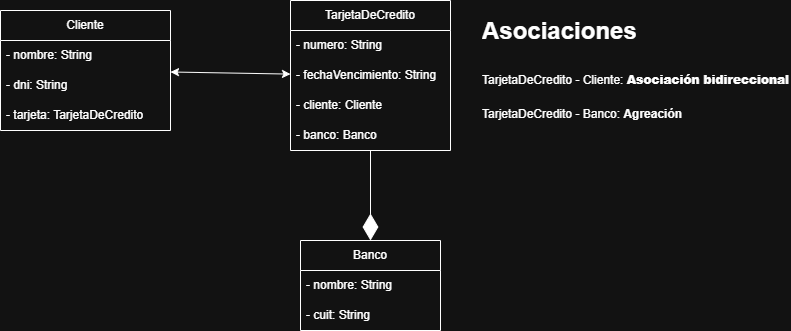

The diagram above was exported from draw.io. Its source (the exported page's mxGraphModel, read from the mxfile embedded in the PNG):
<mxGraphModel dx="786" dy="417" grid="1" gridSize="10" guides="1" tooltips="1" connect="1" arrows="1" fold="1" page="1" pageScale="1" pageWidth="827" pageHeight="1169" math="0" shadow="0">
  <root>
    <mxCell id="0" />
    <mxCell id="1" parent="0" />
    <mxCell id="rx5JJ1P5GIPowefRl8_u-1" value="TarjetaDeCredito" style="swimlane;fontStyle=0;childLayout=stackLayout;horizontal=1;startSize=30;horizontalStack=0;resizeParent=1;resizeParentMax=0;resizeLast=0;collapsible=1;marginBottom=0;whiteSpace=wrap;html=1;" parent="1" vertex="1">
      <mxGeometry x="340" y="160" width="160" height="150" as="geometry" />
    </mxCell>
    <mxCell id="rx5JJ1P5GIPowefRl8_u-2" value="- numero: String" style="text;strokeColor=none;fillColor=none;align=left;verticalAlign=middle;spacingLeft=4;spacingRight=4;overflow=hidden;points=[[0,0.5],[1,0.5]];portConstraint=eastwest;rotatable=0;whiteSpace=wrap;html=1;" parent="rx5JJ1P5GIPowefRl8_u-1" vertex="1">
      <mxGeometry y="30" width="160" height="30" as="geometry" />
    </mxCell>
    <mxCell id="rx5JJ1P5GIPowefRl8_u-3" value="- fechaVencimiento: String" style="text;strokeColor=none;fillColor=none;align=left;verticalAlign=middle;spacingLeft=4;spacingRight=4;overflow=hidden;points=[[0,0.5],[1,0.5]];portConstraint=eastwest;rotatable=0;whiteSpace=wrap;html=1;" parent="rx5JJ1P5GIPowefRl8_u-1" vertex="1">
      <mxGeometry y="60" width="160" height="30" as="geometry" />
    </mxCell>
    <mxCell id="rx5JJ1P5GIPowefRl8_u-13" value="- cliente: Cliente" style="text;strokeColor=none;fillColor=none;align=left;verticalAlign=middle;spacingLeft=4;spacingRight=4;overflow=hidden;points=[[0,0.5],[1,0.5]];portConstraint=eastwest;rotatable=0;whiteSpace=wrap;html=1;" parent="rx5JJ1P5GIPowefRl8_u-1" vertex="1">
      <mxGeometry y="90" width="160" height="30" as="geometry" />
    </mxCell>
    <mxCell id="16RxV_auZkZkdpvDbIAj-1" value="- banco: Banco" style="text;strokeColor=none;fillColor=none;align=left;verticalAlign=middle;spacingLeft=4;spacingRight=4;overflow=hidden;points=[[0,0.5],[1,0.5]];portConstraint=eastwest;rotatable=0;whiteSpace=wrap;html=1;" vertex="1" parent="rx5JJ1P5GIPowefRl8_u-1">
      <mxGeometry y="120" width="160" height="30" as="geometry" />
    </mxCell>
    <mxCell id="rx5JJ1P5GIPowefRl8_u-5" value="Banco" style="swimlane;fontStyle=0;childLayout=stackLayout;horizontal=1;startSize=30;horizontalStack=0;resizeParent=1;resizeParentMax=0;resizeLast=0;collapsible=1;marginBottom=0;whiteSpace=wrap;html=1;" parent="1" vertex="1">
      <mxGeometry x="350" y="400" width="140" height="90" as="geometry" />
    </mxCell>
    <mxCell id="16RxV_auZkZkdpvDbIAj-2" value="- nombre: String" style="text;strokeColor=none;fillColor=none;align=left;verticalAlign=middle;spacingLeft=4;spacingRight=4;overflow=hidden;points=[[0,0.5],[1,0.5]];portConstraint=eastwest;rotatable=0;whiteSpace=wrap;html=1;" vertex="1" parent="rx5JJ1P5GIPowefRl8_u-5">
      <mxGeometry y="30" width="140" height="30" as="geometry" />
    </mxCell>
    <mxCell id="rx5JJ1P5GIPowefRl8_u-6" value="- cuit: String" style="text;strokeColor=none;fillColor=none;align=left;verticalAlign=middle;spacingLeft=4;spacingRight=4;overflow=hidden;points=[[0,0.5],[1,0.5]];portConstraint=eastwest;rotatable=0;whiteSpace=wrap;html=1;" parent="rx5JJ1P5GIPowefRl8_u-5" vertex="1">
      <mxGeometry y="60" width="140" height="30" as="geometry" />
    </mxCell>
    <mxCell id="rx5JJ1P5GIPowefRl8_u-9" value="Cliente" style="swimlane;fontStyle=0;childLayout=stackLayout;horizontal=1;startSize=30;horizontalStack=0;resizeParent=1;resizeParentMax=0;resizeLast=0;collapsible=1;marginBottom=0;whiteSpace=wrap;html=1;" parent="1" vertex="1">
      <mxGeometry x="50" y="170" width="170" height="120" as="geometry" />
    </mxCell>
    <mxCell id="rx5JJ1P5GIPowefRl8_u-10" value="- nombre: String" style="text;strokeColor=none;fillColor=none;align=left;verticalAlign=middle;spacingLeft=4;spacingRight=4;overflow=hidden;points=[[0,0.5],[1,0.5]];portConstraint=eastwest;rotatable=0;whiteSpace=wrap;html=1;" parent="rx5JJ1P5GIPowefRl8_u-9" vertex="1">
      <mxGeometry y="30" width="170" height="30" as="geometry" />
    </mxCell>
    <mxCell id="rx5JJ1P5GIPowefRl8_u-11" value="- dni: String" style="text;strokeColor=none;fillColor=none;align=left;verticalAlign=middle;spacingLeft=4;spacingRight=4;overflow=hidden;points=[[0,0.5],[1,0.5]];portConstraint=eastwest;rotatable=0;whiteSpace=wrap;html=1;" parent="rx5JJ1P5GIPowefRl8_u-9" vertex="1">
      <mxGeometry y="60" width="170" height="30" as="geometry" />
    </mxCell>
    <mxCell id="16RxV_auZkZkdpvDbIAj-4" value="- tarjeta: TarjetaDeCredito" style="text;strokeColor=none;fillColor=none;align=left;verticalAlign=middle;spacingLeft=4;spacingRight=4;overflow=hidden;points=[[0,0.5],[1,0.5]];portConstraint=eastwest;rotatable=0;whiteSpace=wrap;html=1;" vertex="1" parent="rx5JJ1P5GIPowefRl8_u-9">
      <mxGeometry y="90" width="170" height="30" as="geometry" />
    </mxCell>
    <mxCell id="rx5JJ1P5GIPowefRl8_u-17" value="&lt;h1 style=&quot;margin-top: 0px;&quot;&gt;&lt;span style=&quot;background-color: transparent; color: light-dark(rgb(0, 0, 0), rgb(255, 255, 255));&quot;&gt;Asociaciones&lt;/span&gt;&lt;/h1&gt;&lt;h1 style=&quot;margin-top: 0px;&quot;&gt;&lt;span style=&quot;background-color: transparent; color: light-dark(rgb(0, 0, 0), rgb(255, 255, 255)); font-size: 12px; font-weight: normal;&quot;&gt;TarjetaDeCredito - Cliente:&amp;nbsp;&lt;/span&gt;&lt;b style=&quot;background-color: transparent; color: light-dark(rgb(0, 0, 0), rgb(255, 255, 255)); font-size: 12px;&quot;&gt;Asociación bidireccional&lt;/b&gt;&lt;/h1&gt;&lt;div&gt;TarjetaDeCredito - Banco: &lt;b&gt;Agreación&lt;/b&gt;&lt;/div&gt;" style="text;html=1;whiteSpace=wrap;overflow=hidden;rounded=0;" parent="1" vertex="1">
      <mxGeometry x="530" y="170" width="310" height="160" as="geometry" />
    </mxCell>
    <mxCell id="16RxV_auZkZkdpvDbIAj-6" value="" style="endArrow=classic;startArrow=classic;html=1;rounded=0;" edge="1" parent="1" source="rx5JJ1P5GIPowefRl8_u-9" target="rx5JJ1P5GIPowefRl8_u-1">
      <mxGeometry width="50" height="50" relative="1" as="geometry">
        <mxPoint x="250" y="300" as="sourcePoint" />
        <mxPoint x="300" y="250" as="targetPoint" />
      </mxGeometry>
    </mxCell>
    <mxCell id="16RxV_auZkZkdpvDbIAj-8" value="" style="endArrow=diamondThin;endFill=1;endSize=24;html=1;rounded=0;" edge="1" parent="1" source="rx5JJ1P5GIPowefRl8_u-1" target="rx5JJ1P5GIPowefRl8_u-5">
      <mxGeometry width="160" relative="1" as="geometry">
        <mxPoint x="370" y="320" as="sourcePoint" />
        <mxPoint x="530" y="320" as="targetPoint" />
      </mxGeometry>
    </mxCell>
  </root>
</mxGraphModel>